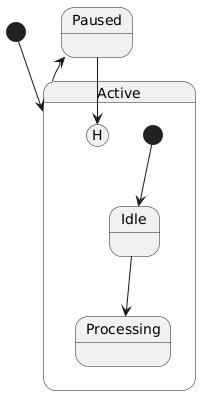

The diagram above was rendered by PlantUML. Its source (embedded in the PNG):
@startuml
[*] --> Active
state Active {
  [*] --> Idle
  Idle --> Processing
}
Active --> Paused
Paused --> Active[H]
@enduml